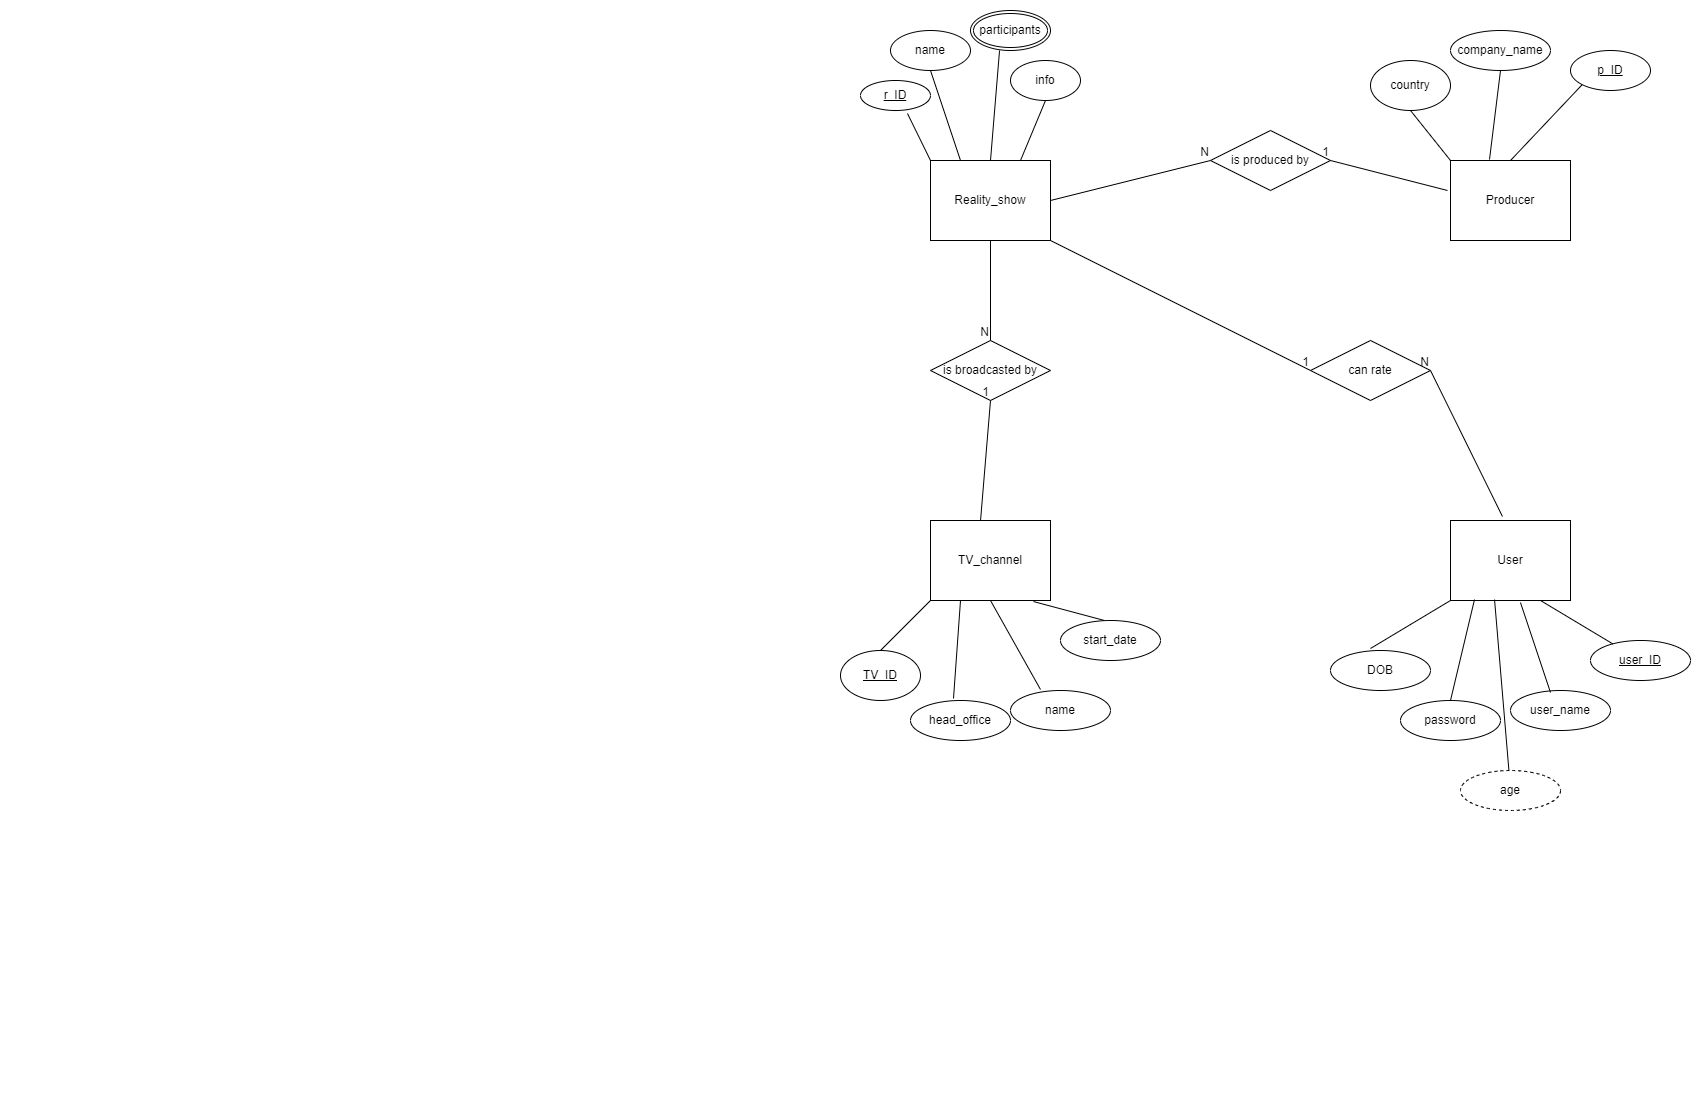

The diagram above was exported from draw.io. Its source (the exported page's mxGraphModel, read from the mxfile embedded in the PNG):
<mxGraphModel dx="1730" dy="419" grid="1" gridSize="10" guides="1" tooltips="1" connect="1" arrows="1" fold="1" page="1" pageScale="1" pageWidth="850" pageHeight="1100" math="0" shadow="0" extFonts="Permanent Marker^https://fonts.googleapis.com/css?family=Permanent+Marker">
  <root>
    <mxCell id="0" />
    <mxCell id="1" parent="0" />
    <mxCell id="Wgj6mL6PcumVhPXK2D0l-1" value="Reality_show" style="whiteSpace=wrap;html=1;align=center;" parent="1" vertex="1">
      <mxGeometry x="80" y="160" width="120" height="80" as="geometry" />
    </mxCell>
    <mxCell id="Wgj6mL6PcumVhPXK2D0l-2" value="Producer" style="whiteSpace=wrap;html=1;align=center;" parent="1" vertex="1">
      <mxGeometry x="600" y="160" width="120" height="80" as="geometry" />
    </mxCell>
    <mxCell id="Wgj6mL6PcumVhPXK2D0l-3" value="TV_channel" style="whiteSpace=wrap;html=1;align=center;" parent="1" vertex="1">
      <mxGeometry x="80" y="520" width="120" height="80" as="geometry" />
    </mxCell>
    <mxCell id="Wgj6mL6PcumVhPXK2D0l-4" value="User" style="whiteSpace=wrap;html=1;align=center;" parent="1" vertex="1">
      <mxGeometry x="600" y="520" width="120" height="80" as="geometry" />
    </mxCell>
    <mxCell id="Wgj6mL6PcumVhPXK2D0l-5" value="r_ID" style="ellipse;whiteSpace=wrap;html=1;align=center;fontStyle=4;" parent="1" vertex="1">
      <mxGeometry x="10" y="80" width="70" height="30" as="geometry" />
    </mxCell>
    <mxCell id="Wgj6mL6PcumVhPXK2D0l-6" value="name" style="ellipse;whiteSpace=wrap;html=1;align=center;" parent="1" vertex="1">
      <mxGeometry x="40" y="30" width="80" height="40" as="geometry" />
    </mxCell>
    <mxCell id="Wgj6mL6PcumVhPXK2D0l-7" value="participants" style="ellipse;shape=doubleEllipse;margin=3;whiteSpace=wrap;html=1;align=center;" parent="1" vertex="1">
      <mxGeometry x="120" y="10" width="80" height="40" as="geometry" />
    </mxCell>
    <mxCell id="Wgj6mL6PcumVhPXK2D0l-9" value="info" style="ellipse;whiteSpace=wrap;html=1;align=center;" parent="1" vertex="1">
      <mxGeometry x="160" y="60" width="70" height="40" as="geometry" />
    </mxCell>
    <mxCell id="Wgj6mL6PcumVhPXK2D0l-10" value="p_ID" style="ellipse;whiteSpace=wrap;html=1;align=center;fontStyle=4;" parent="1" vertex="1">
      <mxGeometry x="720" y="50" width="80" height="40" as="geometry" />
    </mxCell>
    <mxCell id="Wgj6mL6PcumVhPXK2D0l-11" value="country" style="ellipse;whiteSpace=wrap;html=1;align=center;" parent="1" vertex="1">
      <mxGeometry x="520" y="60" width="80" height="50" as="geometry" />
    </mxCell>
    <mxCell id="Wgj6mL6PcumVhPXK2D0l-12" value="company_name" style="ellipse;whiteSpace=wrap;html=1;align=center;" parent="1" vertex="1">
      <mxGeometry x="600" y="30" width="100" height="40" as="geometry" />
    </mxCell>
    <mxCell id="Wgj6mL6PcumVhPXK2D0l-13" value="TV_ID" style="ellipse;whiteSpace=wrap;html=1;align=center;fontStyle=4;" parent="1" vertex="1">
      <mxGeometry x="-10" y="650" width="80" height="50" as="geometry" />
    </mxCell>
    <mxCell id="Wgj6mL6PcumVhPXK2D0l-14" value="start_date" style="ellipse;whiteSpace=wrap;html=1;align=center;" parent="1" vertex="1">
      <mxGeometry x="210" y="620" width="100" height="40" as="geometry" />
    </mxCell>
    <mxCell id="Wgj6mL6PcumVhPXK2D0l-15" value="name" style="ellipse;whiteSpace=wrap;html=1;align=center;" parent="1" vertex="1">
      <mxGeometry x="160" y="690" width="100" height="40" as="geometry" />
    </mxCell>
    <mxCell id="Wgj6mL6PcumVhPXK2D0l-16" value="head_office" style="ellipse;whiteSpace=wrap;html=1;align=center;" parent="1" vertex="1">
      <mxGeometry x="60" y="700" width="100" height="40" as="geometry" />
    </mxCell>
    <mxCell id="Wgj6mL6PcumVhPXK2D0l-18" value="user_ID" style="ellipse;whiteSpace=wrap;html=1;align=center;fontStyle=4;" parent="1" vertex="1">
      <mxGeometry x="740" y="640" width="100" height="40" as="geometry" />
    </mxCell>
    <mxCell id="Wgj6mL6PcumVhPXK2D0l-19" value="DOB" style="ellipse;whiteSpace=wrap;html=1;align=center;" parent="1" vertex="1">
      <mxGeometry x="480" y="650" width="100" height="40" as="geometry" />
    </mxCell>
    <mxCell id="Wgj6mL6PcumVhPXK2D0l-20" value="password" style="ellipse;whiteSpace=wrap;html=1;align=center;" parent="1" vertex="1">
      <mxGeometry x="550" y="700" width="100" height="40" as="geometry" />
    </mxCell>
    <mxCell id="Wgj6mL6PcumVhPXK2D0l-21" value="user_name" style="ellipse;whiteSpace=wrap;html=1;align=center;" parent="1" vertex="1">
      <mxGeometry x="660" y="690" width="100" height="40" as="geometry" />
    </mxCell>
    <mxCell id="Wgj6mL6PcumVhPXK2D0l-31" value="" style="endArrow=none;html=1;rounded=0;entryX=0;entryY=1;entryDx=0;entryDy=0;exitX=0.5;exitY=0;exitDx=0;exitDy=0;" parent="1" source="Wgj6mL6PcumVhPXK2D0l-13" target="Wgj6mL6PcumVhPXK2D0l-3" edge="1">
      <mxGeometry relative="1" as="geometry">
        <mxPoint x="40" y="640" as="sourcePoint" />
        <mxPoint x="200" y="640" as="targetPoint" />
      </mxGeometry>
    </mxCell>
    <mxCell id="Wgj6mL6PcumVhPXK2D0l-33" value="" style="endArrow=none;html=1;rounded=0;exitX=0.43;exitY=-0.05;exitDx=0;exitDy=0;exitPerimeter=0;entryX=0.25;entryY=1;entryDx=0;entryDy=0;" parent="1" source="Wgj6mL6PcumVhPXK2D0l-16" target="Wgj6mL6PcumVhPXK2D0l-3" edge="1">
      <mxGeometry relative="1" as="geometry">
        <mxPoint x="340" y="600" as="sourcePoint" />
        <mxPoint x="500" y="600" as="targetPoint" />
      </mxGeometry>
    </mxCell>
    <mxCell id="Wgj6mL6PcumVhPXK2D0l-34" value="" style="endArrow=none;html=1;rounded=0;exitX=0.3;exitY=-0.025;exitDx=0;exitDy=0;exitPerimeter=0;entryX=0.5;entryY=1;entryDx=0;entryDy=0;" parent="1" source="Wgj6mL6PcumVhPXK2D0l-15" target="Wgj6mL6PcumVhPXK2D0l-3" edge="1">
      <mxGeometry relative="1" as="geometry">
        <mxPoint x="340" y="600" as="sourcePoint" />
        <mxPoint x="500" y="600" as="targetPoint" />
      </mxGeometry>
    </mxCell>
    <mxCell id="Wgj6mL6PcumVhPXK2D0l-35" value="" style="endArrow=none;html=1;rounded=0;exitX=0.44;exitY=0;exitDx=0;exitDy=0;exitPerimeter=0;entryX=0.858;entryY=1.013;entryDx=0;entryDy=0;entryPerimeter=0;" parent="1" source="Wgj6mL6PcumVhPXK2D0l-14" target="Wgj6mL6PcumVhPXK2D0l-3" edge="1">
      <mxGeometry relative="1" as="geometry">
        <mxPoint x="340" y="600" as="sourcePoint" />
        <mxPoint x="500" y="600" as="targetPoint" />
      </mxGeometry>
    </mxCell>
    <mxCell id="Wgj6mL6PcumVhPXK2D0l-36" value="" style="endArrow=none;html=1;rounded=0;entryX=0.4;entryY=-0.05;entryDx=0;entryDy=0;entryPerimeter=0;exitX=0;exitY=1;exitDx=0;exitDy=0;" parent="1" source="Wgj6mL6PcumVhPXK2D0l-4" target="Wgj6mL6PcumVhPXK2D0l-19" edge="1">
      <mxGeometry relative="1" as="geometry">
        <mxPoint x="340" y="600" as="sourcePoint" />
        <mxPoint x="500" y="600" as="targetPoint" />
      </mxGeometry>
    </mxCell>
    <mxCell id="Wgj6mL6PcumVhPXK2D0l-37" value="" style="endArrow=none;html=1;rounded=0;entryX=0.5;entryY=0;entryDx=0;entryDy=0;exitX=0.2;exitY=0.988;exitDx=0;exitDy=0;exitPerimeter=0;" parent="1" source="Wgj6mL6PcumVhPXK2D0l-4" target="Wgj6mL6PcumVhPXK2D0l-20" edge="1">
      <mxGeometry relative="1" as="geometry">
        <mxPoint x="620" y="610" as="sourcePoint" />
        <mxPoint x="500" y="600" as="targetPoint" />
      </mxGeometry>
    </mxCell>
    <mxCell id="Wgj6mL6PcumVhPXK2D0l-38" value="" style="endArrow=none;html=1;rounded=0;entryX=0.4;entryY=0.05;entryDx=0;entryDy=0;entryPerimeter=0;exitX=0.583;exitY=1.025;exitDx=0;exitDy=0;exitPerimeter=0;" parent="1" source="Wgj6mL6PcumVhPXK2D0l-4" target="Wgj6mL6PcumVhPXK2D0l-21" edge="1">
      <mxGeometry relative="1" as="geometry">
        <mxPoint x="340" y="600" as="sourcePoint" />
        <mxPoint x="500" y="600" as="targetPoint" />
      </mxGeometry>
    </mxCell>
    <mxCell id="Wgj6mL6PcumVhPXK2D0l-39" value="" style="endArrow=none;html=1;rounded=0;exitX=0.75;exitY=1;exitDx=0;exitDy=0;" parent="1" source="Wgj6mL6PcumVhPXK2D0l-4" target="Wgj6mL6PcumVhPXK2D0l-18" edge="1">
      <mxGeometry relative="1" as="geometry">
        <mxPoint x="340" y="600" as="sourcePoint" />
        <mxPoint x="500" y="600" as="targetPoint" />
      </mxGeometry>
    </mxCell>
    <mxCell id="Wgj6mL6PcumVhPXK2D0l-40" value="" style="endArrow=none;html=1;rounded=0;exitX=0;exitY=0;exitDx=0;exitDy=0;entryX=0.671;entryY=1.1;entryDx=0;entryDy=0;entryPerimeter=0;" parent="1" source="Wgj6mL6PcumVhPXK2D0l-1" target="Wgj6mL6PcumVhPXK2D0l-5" edge="1">
      <mxGeometry relative="1" as="geometry">
        <mxPoint x="340" y="160" as="sourcePoint" />
        <mxPoint x="500" y="160" as="targetPoint" />
      </mxGeometry>
    </mxCell>
    <mxCell id="Wgj6mL6PcumVhPXK2D0l-41" value="" style="endArrow=none;html=1;rounded=0;exitX=0.25;exitY=0;exitDx=0;exitDy=0;entryX=0.5;entryY=1;entryDx=0;entryDy=0;" parent="1" source="Wgj6mL6PcumVhPXK2D0l-1" target="Wgj6mL6PcumVhPXK2D0l-6" edge="1">
      <mxGeometry relative="1" as="geometry">
        <mxPoint x="340" y="160" as="sourcePoint" />
        <mxPoint x="500" y="160" as="targetPoint" />
      </mxGeometry>
    </mxCell>
    <mxCell id="Wgj6mL6PcumVhPXK2D0l-42" value="" style="endArrow=none;html=1;rounded=0;entryX=0.363;entryY=1;entryDx=0;entryDy=0;entryPerimeter=0;exitX=0.5;exitY=0;exitDx=0;exitDy=0;" parent="1" source="Wgj6mL6PcumVhPXK2D0l-1" target="Wgj6mL6PcumVhPXK2D0l-7" edge="1">
      <mxGeometry relative="1" as="geometry">
        <mxPoint x="150" y="150" as="sourcePoint" />
        <mxPoint x="500" y="160" as="targetPoint" />
      </mxGeometry>
    </mxCell>
    <mxCell id="Wgj6mL6PcumVhPXK2D0l-43" value="" style="endArrow=none;html=1;rounded=0;exitX=0.75;exitY=0;exitDx=0;exitDy=0;entryX=0.5;entryY=1;entryDx=0;entryDy=0;" parent="1" source="Wgj6mL6PcumVhPXK2D0l-1" target="Wgj6mL6PcumVhPXK2D0l-9" edge="1">
      <mxGeometry relative="1" as="geometry">
        <mxPoint x="340" y="160" as="sourcePoint" />
        <mxPoint x="500" y="160" as="targetPoint" />
      </mxGeometry>
    </mxCell>
    <mxCell id="Wgj6mL6PcumVhPXK2D0l-44" value="" style="endArrow=none;html=1;rounded=0;entryX=0;entryY=0;entryDx=0;entryDy=0;exitX=0.5;exitY=1;exitDx=0;exitDy=0;" parent="1" source="Wgj6mL6PcumVhPXK2D0l-11" target="Wgj6mL6PcumVhPXK2D0l-2" edge="1">
      <mxGeometry relative="1" as="geometry">
        <mxPoint x="340" y="160" as="sourcePoint" />
        <mxPoint x="500" y="160" as="targetPoint" />
      </mxGeometry>
    </mxCell>
    <mxCell id="Wgj6mL6PcumVhPXK2D0l-45" value="" style="endArrow=none;html=1;rounded=0;entryX=0.325;entryY=-0.012;entryDx=0;entryDy=0;entryPerimeter=0;exitX=0.5;exitY=1;exitDx=0;exitDy=0;" parent="1" source="Wgj6mL6PcumVhPXK2D0l-12" target="Wgj6mL6PcumVhPXK2D0l-2" edge="1">
      <mxGeometry relative="1" as="geometry">
        <mxPoint x="340" y="160" as="sourcePoint" />
        <mxPoint x="500" y="160" as="targetPoint" />
      </mxGeometry>
    </mxCell>
    <mxCell id="Wgj6mL6PcumVhPXK2D0l-46" value="" style="endArrow=none;html=1;rounded=0;entryX=0;entryY=1;entryDx=0;entryDy=0;exitX=0.5;exitY=0;exitDx=0;exitDy=0;" parent="1" source="Wgj6mL6PcumVhPXK2D0l-2" target="Wgj6mL6PcumVhPXK2D0l-10" edge="1">
      <mxGeometry relative="1" as="geometry">
        <mxPoint x="660" y="150" as="sourcePoint" />
        <mxPoint x="500" y="160" as="targetPoint" />
      </mxGeometry>
    </mxCell>
    <mxCell id="Wgj6mL6PcumVhPXK2D0l-47" value="is produced by" style="shape=rhombus;perimeter=rhombusPerimeter;whiteSpace=wrap;html=1;align=center;" parent="1" vertex="1">
      <mxGeometry x="360" y="130" width="120" height="60" as="geometry" />
    </mxCell>
    <mxCell id="apMIJFyw-jHAlMxOviGO-1" value="" style="endArrow=none;html=1;rounded=0;entryX=1;entryY=0.5;entryDx=0;entryDy=0;exitX=-0.025;exitY=0.375;exitDx=0;exitDy=0;exitPerimeter=0;" edge="1" parent="1" source="Wgj6mL6PcumVhPXK2D0l-2" target="Wgj6mL6PcumVhPXK2D0l-47">
      <mxGeometry relative="1" as="geometry">
        <mxPoint x="310" y="120" as="sourcePoint" />
        <mxPoint x="470" y="120" as="targetPoint" />
      </mxGeometry>
    </mxCell>
    <mxCell id="apMIJFyw-jHAlMxOviGO-2" value="1" style="resizable=0;html=1;whiteSpace=wrap;align=right;verticalAlign=bottom;" connectable="0" vertex="1" parent="apMIJFyw-jHAlMxOviGO-1">
      <mxGeometry x="1" relative="1" as="geometry" />
    </mxCell>
    <mxCell id="apMIJFyw-jHAlMxOviGO-3" value="" style="endArrow=none;html=1;rounded=0;exitX=1;exitY=0.5;exitDx=0;exitDy=0;entryX=0;entryY=0.5;entryDx=0;entryDy=0;" edge="1" parent="1" source="Wgj6mL6PcumVhPXK2D0l-1" target="Wgj6mL6PcumVhPXK2D0l-47">
      <mxGeometry relative="1" as="geometry">
        <mxPoint x="310" y="120" as="sourcePoint" />
        <mxPoint x="470" y="120" as="targetPoint" />
      </mxGeometry>
    </mxCell>
    <mxCell id="apMIJFyw-jHAlMxOviGO-4" value="N" style="resizable=0;html=1;whiteSpace=wrap;align=right;verticalAlign=bottom;" connectable="0" vertex="1" parent="apMIJFyw-jHAlMxOviGO-3">
      <mxGeometry x="1" relative="1" as="geometry" />
    </mxCell>
    <mxCell id="apMIJFyw-jHAlMxOviGO-5" value="can rate" style="shape=rhombus;perimeter=rhombusPerimeter;whiteSpace=wrap;html=1;align=center;" vertex="1" parent="1">
      <mxGeometry x="460" y="340" width="120" height="60" as="geometry" />
    </mxCell>
    <mxCell id="apMIJFyw-jHAlMxOviGO-6" value="is broadcasted by" style="shape=rhombus;perimeter=rhombusPerimeter;whiteSpace=wrap;html=1;align=center;" vertex="1" parent="1">
      <mxGeometry x="80" y="340" width="120" height="60" as="geometry" />
    </mxCell>
    <mxCell id="apMIJFyw-jHAlMxOviGO-7" value="" style="endArrow=none;html=1;rounded=0;exitX=0.417;exitY=0;exitDx=0;exitDy=0;exitPerimeter=0;entryX=0.5;entryY=1;entryDx=0;entryDy=0;" edge="1" parent="1" source="Wgj6mL6PcumVhPXK2D0l-3" target="apMIJFyw-jHAlMxOviGO-6">
      <mxGeometry relative="1" as="geometry">
        <mxPoint x="310" y="320" as="sourcePoint" />
        <mxPoint x="470" y="320" as="targetPoint" />
      </mxGeometry>
    </mxCell>
    <mxCell id="apMIJFyw-jHAlMxOviGO-8" value="1" style="resizable=0;html=1;whiteSpace=wrap;align=right;verticalAlign=bottom;" connectable="0" vertex="1" parent="apMIJFyw-jHAlMxOviGO-7">
      <mxGeometry x="1" relative="1" as="geometry" />
    </mxCell>
    <mxCell id="apMIJFyw-jHAlMxOviGO-9" value="" style="endArrow=none;html=1;rounded=0;exitX=0.5;exitY=1;exitDx=0;exitDy=0;entryX=0.5;entryY=0;entryDx=0;entryDy=0;" edge="1" parent="1" source="Wgj6mL6PcumVhPXK2D0l-1" target="apMIJFyw-jHAlMxOviGO-6">
      <mxGeometry relative="1" as="geometry">
        <mxPoint x="310" y="320" as="sourcePoint" />
        <mxPoint x="470" y="320" as="targetPoint" />
      </mxGeometry>
    </mxCell>
    <mxCell id="apMIJFyw-jHAlMxOviGO-10" value="N" style="resizable=0;html=1;whiteSpace=wrap;align=right;verticalAlign=bottom;" connectable="0" vertex="1" parent="apMIJFyw-jHAlMxOviGO-9">
      <mxGeometry x="1" relative="1" as="geometry" />
    </mxCell>
    <mxCell id="apMIJFyw-jHAlMxOviGO-11" value="" style="endArrow=none;html=1;rounded=0;entryX=0;entryY=0.5;entryDx=0;entryDy=0;exitX=1;exitY=1;exitDx=0;exitDy=0;" edge="1" parent="1" source="Wgj6mL6PcumVhPXK2D0l-1" target="apMIJFyw-jHAlMxOviGO-5">
      <mxGeometry relative="1" as="geometry">
        <mxPoint x="310" y="320" as="sourcePoint" />
        <mxPoint x="470" y="320" as="targetPoint" />
      </mxGeometry>
    </mxCell>
    <mxCell id="apMIJFyw-jHAlMxOviGO-12" value="1" style="resizable=0;html=1;whiteSpace=wrap;align=right;verticalAlign=bottom;" connectable="0" vertex="1" parent="apMIJFyw-jHAlMxOviGO-11">
      <mxGeometry x="1" relative="1" as="geometry" />
    </mxCell>
    <mxCell id="apMIJFyw-jHAlMxOviGO-13" value="" style="endArrow=none;html=1;rounded=0;entryX=1;entryY=0.5;entryDx=0;entryDy=0;exitX=0.433;exitY=-0.05;exitDx=0;exitDy=0;exitPerimeter=0;" edge="1" parent="1" source="Wgj6mL6PcumVhPXK2D0l-4" target="apMIJFyw-jHAlMxOviGO-5">
      <mxGeometry relative="1" as="geometry">
        <mxPoint x="310" y="320" as="sourcePoint" />
        <mxPoint x="470" y="320" as="targetPoint" />
      </mxGeometry>
    </mxCell>
    <mxCell id="apMIJFyw-jHAlMxOviGO-14" value="N" style="resizable=0;html=1;whiteSpace=wrap;align=right;verticalAlign=bottom;" connectable="0" vertex="1" parent="apMIJFyw-jHAlMxOviGO-13">
      <mxGeometry x="1" relative="1" as="geometry" />
    </mxCell>
    <mxCell id="apMIJFyw-jHAlMxOviGO-15" value="age" style="ellipse;whiteSpace=wrap;html=1;align=center;dashed=1;" vertex="1" parent="1">
      <mxGeometry x="610" y="770" width="100" height="40" as="geometry" />
    </mxCell>
    <mxCell id="apMIJFyw-jHAlMxOviGO-16" value="" style="endArrow=none;html=1;rounded=0;exitX=0.367;exitY=0.988;exitDx=0;exitDy=0;exitPerimeter=0;" edge="1" parent="1" source="Wgj6mL6PcumVhPXK2D0l-4" target="apMIJFyw-jHAlMxOviGO-15">
      <mxGeometry relative="1" as="geometry">
        <mxPoint x="310" y="620" as="sourcePoint" />
        <mxPoint x="660" y="760" as="targetPoint" />
      </mxGeometry>
    </mxCell>
  </root>
</mxGraphModel>